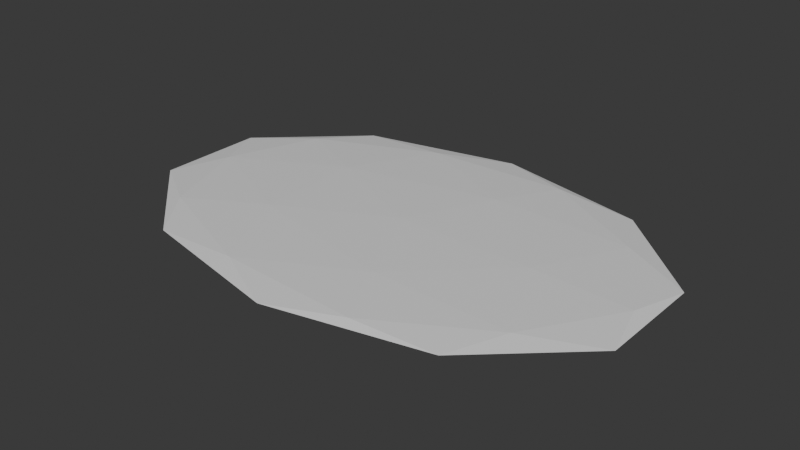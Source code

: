 # Source: pond.blend  (saved by Blender 5.3.31; exported with 4.5.12 LTS)
import bpy
from mathutils import Matrix  # noqa: F401  (used for matrix-valued properties, if any)

bpy.ops.wm.read_factory_settings(use_empty=True)
scene = bpy.context.scene
scene.name = 'Scene'

# ---- materials (node trees are filled in below, after node groups)
mat_blockout_grey = bpy.data.materials.new('Blockout grey')
mat_blockout_grey.diffuse_color = (0.68, 0.68, 0.68, 1.0)
mat_blockout_grey.roughness = 1.0

# ---- material node trees
mat_blockout_grey.use_nodes = True; mat_blockout_grey.node_tree.nodes.clear()
_N = mat_blockout_grey.node_tree.nodes; _L = mat_blockout_grey.node_tree.links
n0 = _N.new('ShaderNodeBsdfPrincipled'); n0.name = 'Principled BSDF'; n0.location = (-200, 100)
n0.inputs[10].default_value = 0.005
n1 = _N.new('ShaderNodeOutputMaterial'); n1.name = 'Material Output'; n1.location = (200, 100)
_L.new(n0.outputs[0], n1.inputs[0])
n1.is_active_output = True

# ---- world
world_neutral = bpy.data.worlds.new('Neutral'); scene.world = world_neutral
world_neutral.use_nodes = True; world_neutral.node_tree.nodes.clear()
_N = world_neutral.node_tree.nodes; _L = world_neutral.node_tree.links
n0 = _N.new('ShaderNodeBackground'); n0.name = 'Background'; n0.location = (-200, 100)
n0.inputs[0].default_value = (0.05, 0.05, 0.05, 1.0)
n1 = _N.new('ShaderNodeOutputWorld'); n1.name = 'World Output'; n1.location = (200, 100)
_L.new(n0.outputs[0], n1.inputs[0])
n1.is_active_output = True
world_neutral.color = (0.12, 0.12, 0.12)

# ---- meshes
me_pond_mesh = bpy.data.meshes.new('pond_mesh')
me_pond_mesh.from_pydata([(0.0, 0.0, 0.0), (1.085, -0.5257, 0.02211), (-0.4146, -0.8506, 0.02211), (-1.342, 0.0, 0.02211), (-0.4146, 0.8506, 0.02211), (1.085, 0.5257, 0.02211), (0.4146, -0.8506, 0.05789), (-1.085, -0.5257, 0.05789), (-1.085, 0.5257, 0.05789), (0.4146, 0.8506, 0.05789), (1.342, 0.0, 0.05789), (0.0, 0.0, 0.08), (-0.2437, -0.5, 0.005974), (0.638, -0.309, 0.005974), (0.3943, -0.809, 0.01897), (1.276, 0.0, 0.01897), (0.638, 0.309, 0.005974), (-0.7886, 0.0, 0.005974), (-1.032, -0.5, 0.01897), (-0.2437, 0.5, 0.005974), (-1.032, 0.5, 0.01897), (0.3943, 0.809, 0.01897), (1.427, -0.309, 0.04), (1.427, 0.309, 0.04), (0.0, -1.0, 0.04), (0.8817, -0.809, 0.04), (-1.427, -0.309, 0.04), (-0.8817, -0.809, 0.04), (-0.8817, 0.809, 0.04), (-1.427, 0.309, 0.04), (0.8817, 0.809, 0.04), (0.0, 1.0, 0.04), (1.032, -0.5, 0.06103), (-0.3943, -0.809, 0.06103), (-1.276, 0.0, 0.06103), (-0.3943, 0.809, 0.06103), (1.032, 0.5, 0.06103), (0.2437, -0.5, 0.07403), (0.7886, 0.0, 0.07403), (-0.638, -0.309, 0.07403), (-0.638, 0.309, 0.07403), (0.2437, 0.5, 0.07403)], [], [(0, 13, 12), (1, 13, 15), (0, 12, 17), (0, 17, 19), (0, 19, 16), (1, 15, 22), (2, 14, 24), (3, 18, 26), (4, 20, 28), (5, 21, 30), (1, 22, 25), (2, 24, 27), (3, 26, 29), (4, 28, 31), (5, 30, 23), (6, 32, 37), (7, 33, 39), (8, 34, 40), (9, 35, 41), (10, 36, 38), (38, 41, 11), (38, 36, 41), (36, 9, 41), (41, 40, 11), (41, 35, 40), (35, 8, 40), (40, 39, 11), (40, 34, 39), (34, 7, 39), (39, 37, 11), (39, 33, 37), (33, 6, 37), (37, 38, 11), (37, 32, 38), (32, 10, 38), (23, 36, 10), (23, 30, 36), (30, 9, 36), (31, 35, 9), (31, 28, 35), (28, 8, 35), (29, 34, 8), (29, 26, 34), (26, 7, 34), (27, 33, 7), (27, 24, 33), (24, 6, 33), (25, 32, 6), (25, 22, 32), (22, 10, 32), (30, 31, 9), (30, 21, 31), (21, 4, 31), (28, 29, 8), (28, 20, 29), (20, 3, 29), (26, 27, 7), (26, 18, 27), (18, 2, 27), (24, 25, 6), (24, 14, 25), (14, 1, 25), (22, 23, 10), (22, 15, 23), (15, 5, 23), (16, 21, 5), (16, 19, 21), (19, 4, 21), (19, 20, 4), (19, 17, 20), (17, 3, 20), (17, 18, 3), (17, 12, 18), (12, 2, 18), (15, 16, 5), (15, 13, 16), (13, 0, 16), (12, 14, 2), (12, 13, 14), (13, 1, 14)])
_uv = me_pond_mesh.uv_layers.new(name='UVMap')
_uv.uv.foreach_set('vector', [0.1818, 0.0, 0.2273, 0.07873, 0.1364, 0.07873, 0.2727, 0.1575, 0.3182, 0.07873, 0.3636, 0.1575, 0.9091, 0.0, 0.9545, 0.07873, 0.8636, 0.07873, 0.7273, 0.0, 0.7727, 0.07873, 0.6818, 0.07873, 0.5455, 0.0, 0.5909, 0.07873, 0.5, 0.07873, 0.2727, 0.1575, 0.3636, 0.1575, 0.3182, 0.2362, 0.09091, 0.1575, 0.1818, 0.1575, 0.1364, 0.2362, 0.8182, 0.1575, 0.9091, 0.1575, 0.8636, 0.2362, 0.6364, 0.1575, 0.7273, 0.1575, 0.6818, 0.2362, 0.4545, 0.1575, 0.5455, 0.1575, 0.5, 0.2362, 0.2727, 0.1575, 0.3182, 0.2362, 0.2273, 0.2362, 0.09091, 0.1575, 0.1364, 0.2362, 0.04546, 0.2362, 0.8182, 0.1575, 0.8636, 0.2362, 0.7727, 0.2362, 0.6364, 0.1575, 0.6818, 0.2362, 0.5909, 0.2362, 0.4545, 0.1575, 0.5, 0.2362, 0.4091, 0.2362, 0.1818, 0.3149, 0.2727, 0.3149, 0.2273, 0.3937, 0.0, 0.3149, 0.09091, 0.3149, 0.04546, 0.3937, 0.7273, 0.3149, 0.8182, 0.3149, 0.7727, 0.3937, 0.5455, 0.3149, 0.6364, 0.3149, 0.5909, 0.3937, 0.3636, 0.3149, 0.4545, 0.3149, 0.4091, 0.3937, 0.4091, 0.3937, 0.5, 0.3937, 0.4545, 0.4724, 0.4091, 0.3937, 0.4545, 0.3149, 0.5, 0.3937, 0.4545, 0.3149, 0.5455, 0.3149, 0.5, 0.3937, 0.5909, 0.3937, 0.6818, 0.3937, 0.6364, 0.4724, 0.5909, 0.3937, 0.6364, 0.3149, 0.6818, 0.3937, 0.6364, 0.3149, 0.7273, 0.3149, 0.6818, 0.3937, 0.7727, 0.3937, 0.8636, 0.3937, 0.8182, 0.4724, 0.7727, 0.3937, 0.8182, 0.3149, 0.8636, 0.3937, 0.8182, 0.3149, 0.9091, 0.3149, 0.8636, 0.3937, 0.04546, 0.3937, 0.1364, 0.3937, 0.09091, 0.4724, 0.04546, 0.3937, 0.09091, 0.3149, 0.1364, 0.3937, 0.09091, 0.3149, 0.1818, 0.3149, 0.1364, 0.3937, 0.2273, 0.3937, 0.3182, 0.3937, 0.2727, 0.4724, 0.2273, 0.3937, 0.2727, 0.3149, 0.3182, 0.3937, 0.2727, 0.3149, 0.3636, 0.3149, 0.3182, 0.3937, 0.4091, 0.2362, 0.4545, 0.3149, 0.3636, 0.3149, 0.4091, 0.2362, 0.5, 0.2362, 0.4545, 0.3149, 0.5, 0.2362, 0.5455, 0.3149, 0.4545, 0.3149, 0.5909, 0.2362, 0.6364, 0.3149, 0.5455, 0.3149, 0.5909, 0.2362, 0.6818, 0.2362, 0.6364, 0.3149, 0.6818, 0.2362, 0.7273, 0.3149, 0.6364, 0.3149, 0.7727, 0.2362, 0.8182, 0.3149, 0.7273, 0.3149, 0.7727, 0.2362, 0.8636, 0.2362, 0.8182, 0.3149, 0.8636, 0.2362, 0.9091, 0.3149, 0.8182, 0.3149, 0.04546, 0.2362, 0.09091, 0.3149, 0.0, 0.3149, 0.04546, 0.2362, 0.1364, 0.2362, 0.09091, 0.3149, 0.1364, 0.2362, 0.1818, 0.3149, 0.09091, 0.3149, 0.2273, 0.2362, 0.2727, 0.3149, 0.1818, 0.3149, 0.2273, 0.2362, 0.3182, 0.2362, 0.2727, 0.3149, 0.3182, 0.2362, 0.3636, 0.3149, 0.2727, 0.3149, 0.5, 0.2362, 0.5909, 0.2362, 0.5455, 0.3149, 0.5, 0.2362, 0.5455, 0.1575, 0.5909, 0.2362, 0.5455, 0.1575, 0.6364, 0.1575, 0.5909, 0.2362, 0.6818, 0.2362, 0.7727, 0.2362, 0.7273, 0.3149, 0.6818, 0.2362, 0.7273, 0.1575, 0.7727, 0.2362, 0.7273, 0.1575, 0.8182, 0.1575, 0.7727, 0.2362, 0.8636, 0.2362, 0.9545, 0.2362, 0.9091, 0.3149, 0.8636, 0.2362, 0.9091, 0.1575, 0.9545, 0.2362, 0.9091, 0.1575, 1.0, 0.1575, 0.9545, 0.2362, 0.1364, 0.2362, 0.2273, 0.2362, 0.1818, 0.3149, 0.1364, 0.2362, 0.1818, 0.1575, 0.2273, 0.2362, 0.1818, 0.1575, 0.2727, 0.1575, 0.2273, 0.2362, 0.3182, 0.2362, 0.4091, 0.2362, 0.3636, 0.3149, 0.3182, 0.2362, 0.3636, 0.1575, 0.4091, 0.2362, 0.3636, 0.1575, 0.4545, 0.1575, 0.4091, 0.2362, 0.5, 0.07873, 0.5455, 0.1575, 0.4545, 0.1575, 0.5, 0.07873, 0.5909, 0.07873, 0.5455, 0.1575, 0.5909, 0.07873, 0.6364, 0.1575, 0.5455, 0.1575, 0.6818, 0.07873, 0.7273, 0.1575, 0.6364, 0.1575, 0.6818, 0.07873, 0.7727, 0.07873, 0.7273, 0.1575, 0.7727, 0.07873, 0.8182, 0.1575, 0.7273, 0.1575, 0.8636, 0.07873, 0.9091, 0.1575, 0.8182, 0.1575, 0.8636, 0.07873, 0.9545, 0.07873, 0.9091, 0.1575, 0.9545, 0.07873, 1.0, 0.1575, 0.9091, 0.1575, 0.3636, 0.1575, 0.4091, 0.07873, 0.4545, 0.1575, 0.3636, 0.1575, 0.3182, 0.07873, 0.4091, 0.07873, 0.3182, 0.07873, 0.3636, 0.0, 0.4091, 0.07873, 0.1364, 0.07873, 0.1818, 0.1575, 0.09091, 0.1575, 0.1364, 0.07873, 0.2273, 0.07873, 0.1818, 0.1575, 0.2273, 0.07873, 0.2727, 0.1575, 0.1818, 0.1575])
me_pond_mesh.materials.append(mat_blockout_grey)
me_pond_mesh.update()

# ---- objects
ob_pond = bpy.data.objects.new('pond', me_pond_mesh)

# ---- transforms, parenting, visibility, modifiers, constraints
ob_pond.location = (0.0, 0.0, 0.0)

# ---- collection membership
scene.collection.objects.link(ob_pond)

# ---- scene / render settings (as saved in the file)
scene.frame_start = 1; scene.frame_end = 250; scene.frame_set(1)
scene.render.engine = 'BLENDER_WORKBENCH'
scene.render.bake_bias = 0.0
scene.render.bake_samples = 0
scene.render.compositor_device = 'GPU'
scene.eevee.use_volume_custom_range = False
scene.eevee.fast_gi_thickness_near = 0.1
scene.eevee.fast_gi_thickness_far = 0.0
scene.eevee.ray_tracing_options.screen_trace_thickness = 0.1
bpy.context.view_layer.update()

# ---- added for rendering (the .blend has no active camera and no usable light): camera, sun
cam_auto = bpy.data.cameras.new('AutoCamera')
cam_auto.lens = 50.0
cam_auto.sensor_width = 36.0
cam_auto.clip_end = 1000.0
ob_auto_camera = bpy.data.objects.new('AutoCamera', cam_auto)
scene.collection.objects.link(ob_auto_camera)
ob_auto_camera.location = (3.22464, -3.86957, 2.61971)
ob_auto_camera.rotation_euler = (1.09748, -7.21219e-08, 0.694738)
scene.camera = ob_auto_camera
light_auto_sun = bpy.data.lights.new('AutoSun', 'SUN')
light_auto_sun.energy = 3.0
light_auto_sun.angle = 0.0523599
ob_auto_sun = bpy.data.objects.new('AutoSun', light_auto_sun)
scene.collection.objects.link(ob_auto_sun)
ob_auto_sun.rotation_euler = (0.872665, 0.174533, 0.523599)
bpy.context.view_layer.update()
